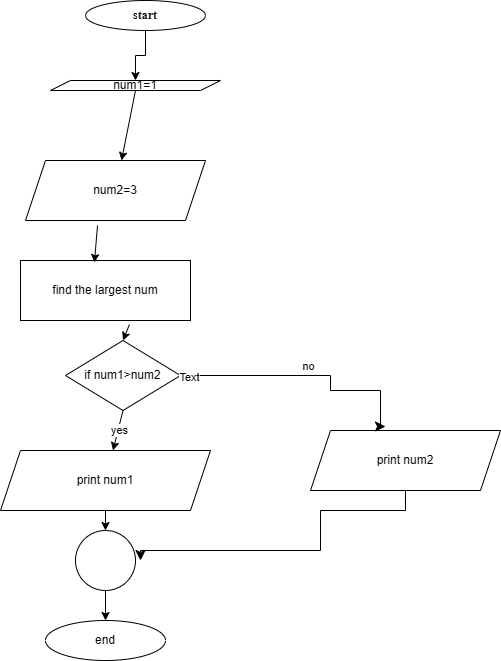

The diagram above was exported from draw.io. Its source (the exported page's mxGraphModel, read from the mxfile embedded in the PNG):
<mxGraphModel dx="880" dy="468" grid="1" gridSize="10" guides="1" tooltips="1" connect="1" arrows="1" fold="1" page="1" pageScale="1" pageWidth="850" pageHeight="1100" math="0" shadow="0">
  <root>
    <mxCell id="0" />
    <mxCell id="1" parent="0" />
    <mxCell id="9rzry-amiMk6xtT0TzHU-15" value="" style="edgeStyle=orthogonalEdgeStyle;rounded=0;orthogonalLoop=1;jettySize=auto;html=1;" edge="1" parent="1" source="9rzry-amiMk6xtT0TzHU-1" target="9rzry-amiMk6xtT0TzHU-2">
      <mxGeometry relative="1" as="geometry" />
    </mxCell>
    <object label="start" id="9rzry-amiMk6xtT0TzHU-1">
      <mxCell style="ellipse;whiteSpace=wrap;html=1;align=center;fontStyle=1;fontFamily=Times New Roman;" vertex="1" parent="1">
        <mxGeometry x="365" y="30" width="120" height="30" as="geometry" />
      </mxCell>
    </object>
    <mxCell id="9rzry-amiMk6xtT0TzHU-2" value="num1=1" style="shape=parallelogram;perimeter=parallelogramPerimeter;whiteSpace=wrap;html=1;fixedSize=1;" vertex="1" parent="1">
      <mxGeometry x="330" y="110" width="170" height="10" as="geometry" />
    </mxCell>
    <mxCell id="9rzry-amiMk6xtT0TzHU-3" value="num2=3" style="shape=parallelogram;perimeter=parallelogramPerimeter;whiteSpace=wrap;html=1;fixedSize=1;" vertex="1" parent="1">
      <mxGeometry x="305" y="190" width="180" height="60" as="geometry" />
    </mxCell>
    <mxCell id="9rzry-amiMk6xtT0TzHU-4" value="if num1&amp;gt;num2" style="rhombus;whiteSpace=wrap;html=1;" vertex="1" parent="1">
      <mxGeometry x="345" y="370" width="115" height="70" as="geometry" />
    </mxCell>
    <mxCell id="9rzry-amiMk6xtT0TzHU-5" style="edgeStyle=orthogonalEdgeStyle;rounded=0;orthogonalLoop=1;jettySize=auto;html=1;exitX=0.5;exitY=1;exitDx=0;exitDy=0;" edge="1" parent="1" source="9rzry-amiMk6xtT0TzHU-3" target="9rzry-amiMk6xtT0TzHU-3">
      <mxGeometry relative="1" as="geometry" />
    </mxCell>
    <mxCell id="9rzry-amiMk6xtT0TzHU-6" value="find the largest num" style="rounded=0;whiteSpace=wrap;html=1;" vertex="1" parent="1">
      <mxGeometry x="300" y="290" width="170" height="60" as="geometry" />
    </mxCell>
    <mxCell id="9rzry-amiMk6xtT0TzHU-7" value="print num1" style="shape=parallelogram;perimeter=parallelogramPerimeter;whiteSpace=wrap;html=1;fixedSize=1;" vertex="1" parent="1">
      <mxGeometry x="280" y="480" width="210" height="60" as="geometry" />
    </mxCell>
    <mxCell id="9rzry-amiMk6xtT0TzHU-8" value="print num2" style="shape=parallelogram;perimeter=parallelogramPerimeter;whiteSpace=wrap;html=1;fixedSize=1;" vertex="1" parent="1">
      <mxGeometry x="590" y="460" width="190" height="60" as="geometry" />
    </mxCell>
    <mxCell id="9rzry-amiMk6xtT0TzHU-9" value="" style="ellipse;whiteSpace=wrap;html=1;aspect=fixed;" vertex="1" parent="1">
      <mxGeometry x="355" y="560" width="60" height="60" as="geometry" />
    </mxCell>
    <mxCell id="9rzry-amiMk6xtT0TzHU-10" value="end" style="ellipse;whiteSpace=wrap;html=1;" vertex="1" parent="1">
      <mxGeometry x="325" y="650" width="120" height="40" as="geometry" />
    </mxCell>
    <mxCell id="9rzry-amiMk6xtT0TzHU-11" style="edgeStyle=orthogonalEdgeStyle;rounded=0;orthogonalLoop=1;jettySize=auto;html=1;exitX=0.5;exitY=1;exitDx=0;exitDy=0;" edge="1" parent="1" source="9rzry-amiMk6xtT0TzHU-6" target="9rzry-amiMk6xtT0TzHU-6">
      <mxGeometry relative="1" as="geometry" />
    </mxCell>
    <mxCell id="9rzry-amiMk6xtT0TzHU-16" value="" style="edgeStyle=none;orthogonalLoop=1;jettySize=auto;html=1;rounded=0;exitX=0.5;exitY=1;exitDx=0;exitDy=0;" edge="1" parent="1" source="9rzry-amiMk6xtT0TzHU-2" target="9rzry-amiMk6xtT0TzHU-3">
      <mxGeometry width="100" relative="1" as="geometry">
        <mxPoint x="360" y="160" as="sourcePoint" />
        <mxPoint x="460" y="160" as="targetPoint" />
        <Array as="points" />
      </mxGeometry>
    </mxCell>
    <mxCell id="9rzry-amiMk6xtT0TzHU-17" value="" style="edgeStyle=none;orthogonalLoop=1;jettySize=auto;html=1;rounded=0;entryX=0.435;entryY=0.033;entryDx=0;entryDy=0;exitX=0.4;exitY=1.083;exitDx=0;exitDy=0;exitPerimeter=0;entryPerimeter=0;" edge="1" parent="1" source="9rzry-amiMk6xtT0TzHU-3" target="9rzry-amiMk6xtT0TzHU-6">
      <mxGeometry width="100" relative="1" as="geometry">
        <mxPoint x="320" y="260" as="sourcePoint" />
        <mxPoint x="420" y="260" as="targetPoint" />
        <Array as="points" />
      </mxGeometry>
    </mxCell>
    <mxCell id="9rzry-amiMk6xtT0TzHU-18" value="" style="edgeStyle=none;orthogonalLoop=1;jettySize=auto;html=1;rounded=0;entryX=0.5;entryY=0;entryDx=0;entryDy=0;exitX=0.641;exitY=1.067;exitDx=0;exitDy=0;exitPerimeter=0;" edge="1" parent="1" source="9rzry-amiMk6xtT0TzHU-6" target="9rzry-amiMk6xtT0TzHU-4">
      <mxGeometry width="100" relative="1" as="geometry">
        <mxPoint x="380" y="360" as="sourcePoint" />
        <mxPoint x="480" y="360" as="targetPoint" />
        <Array as="points" />
      </mxGeometry>
    </mxCell>
    <mxCell id="9rzry-amiMk6xtT0TzHU-22" value="no" style="edgeStyle=segmentEdgeStyle;endArrow=classic;html=1;curved=0;rounded=0;endSize=8;startSize=8;sourcePerimeterSpacing=0;targetPerimeterSpacing=0;verticalAlign=bottom;entryX=0.395;entryY=-0.067;entryDx=0;entryDy=0;entryPerimeter=0;exitX=1;exitY=0.5;exitDx=0;exitDy=0;" edge="1" parent="1" source="9rzry-amiMk6xtT0TzHU-4" target="9rzry-amiMk6xtT0TzHU-8">
      <mxGeometry width="100" relative="1" as="geometry">
        <mxPoint x="610" y="380" as="sourcePoint" />
        <mxPoint x="710" y="420" as="targetPoint" />
        <Array as="points">
          <mxPoint x="610" y="405" />
          <mxPoint x="610" y="420" />
          <mxPoint x="660" y="420" />
          <mxPoint x="660" y="456" />
        </Array>
      </mxGeometry>
    </mxCell>
    <mxCell id="9rzry-amiMk6xtT0TzHU-23" value="Text" style="edgeLabel;html=1;align=center;verticalAlign=middle;resizable=0;points=[];" vertex="1" connectable="0" parent="9rzry-amiMk6xtT0TzHU-22">
      <mxGeometry x="-0.939" y="-1" relative="1" as="geometry">
        <mxPoint as="offset" />
      </mxGeometry>
    </mxCell>
    <mxCell id="9rzry-amiMk6xtT0TzHU-24" value="" style="edgeStyle=none;orthogonalLoop=1;jettySize=auto;html=1;rounded=0;exitX=0.5;exitY=1;exitDx=0;exitDy=0;" edge="1" parent="1" source="9rzry-amiMk6xtT0TzHU-4" target="9rzry-amiMk6xtT0TzHU-7">
      <mxGeometry width="100" relative="1" as="geometry">
        <mxPoint x="360" y="440" as="sourcePoint" />
        <mxPoint x="460" y="440" as="targetPoint" />
        <Array as="points" />
      </mxGeometry>
    </mxCell>
    <mxCell id="9rzry-amiMk6xtT0TzHU-25" value="yes" style="edgeLabel;html=1;align=center;verticalAlign=middle;resizable=0;points=[];" vertex="1" connectable="0" parent="9rzry-amiMk6xtT0TzHU-24">
      <mxGeometry x="-0.0312" y="1" relative="1" as="geometry">
        <mxPoint as="offset" />
      </mxGeometry>
    </mxCell>
    <mxCell id="9rzry-amiMk6xtT0TzHU-27" value="" style="edgeStyle=none;orthogonalLoop=1;jettySize=auto;html=1;rounded=0;exitX=0.5;exitY=1;exitDx=0;exitDy=0;entryX=0.5;entryY=0;entryDx=0;entryDy=0;" edge="1" parent="1" source="9rzry-amiMk6xtT0TzHU-7" target="9rzry-amiMk6xtT0TzHU-9">
      <mxGeometry width="100" relative="1" as="geometry">
        <mxPoint x="260" y="580" as="sourcePoint" />
        <mxPoint x="360" y="580" as="targetPoint" />
        <Array as="points" />
      </mxGeometry>
    </mxCell>
    <mxCell id="9rzry-amiMk6xtT0TzHU-28" value="" style="edgeStyle=none;orthogonalLoop=1;jettySize=auto;html=1;rounded=0;exitX=0.5;exitY=1;exitDx=0;exitDy=0;entryX=0.5;entryY=0;entryDx=0;entryDy=0;" edge="1" parent="1" source="9rzry-amiMk6xtT0TzHU-9" target="9rzry-amiMk6xtT0TzHU-10">
      <mxGeometry width="100" relative="1" as="geometry">
        <mxPoint x="360" y="630" as="sourcePoint" />
        <mxPoint x="460" y="630" as="targetPoint" />
        <Array as="points" />
      </mxGeometry>
    </mxCell>
    <mxCell id="9rzry-amiMk6xtT0TzHU-29" value="" style="edgeStyle=segmentEdgeStyle;endArrow=classic;html=1;curved=0;rounded=0;endSize=8;startSize=8;sourcePerimeterSpacing=0;targetPerimeterSpacing=0;exitX=0.5;exitY=1;exitDx=0;exitDy=0;" edge="1" parent="1" source="9rzry-amiMk6xtT0TzHU-8">
      <mxGeometry width="100" relative="1" as="geometry">
        <mxPoint x="690" y="540" as="sourcePoint" />
        <mxPoint x="420" y="590" as="targetPoint" />
        <Array as="points">
          <mxPoint x="685" y="540" />
          <mxPoint x="600" y="540" />
          <mxPoint x="600" y="580" />
        </Array>
      </mxGeometry>
    </mxCell>
  </root>
</mxGraphModel>